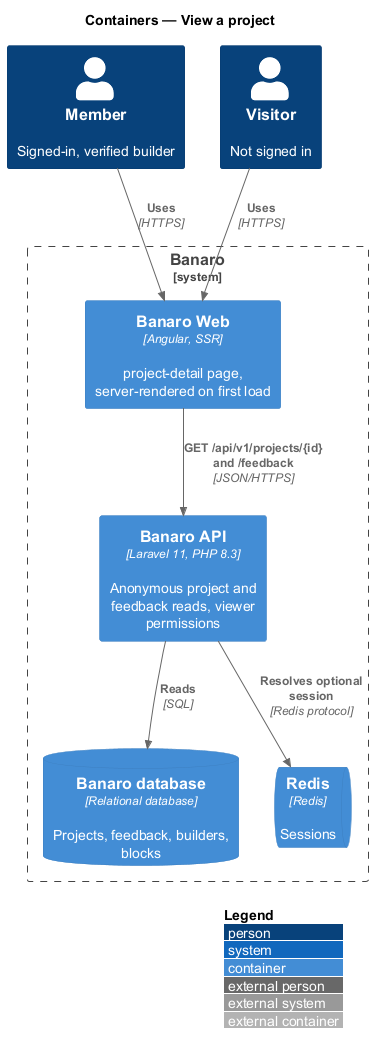

The diagram above was rendered by PlantUML. Its source (embedded in the PNG):
@startuml
!include <C4/C4_Container>
LAYOUT_WITH_LEGEND()
title Containers — View a project

Person(member, "Member", "Signed-in, verified builder")
Person(visitor, "Visitor", "Not signed in")

System_Boundary(banaro, "Banaro") {
  Container(web, "Banaro Web", "Angular, SSR", "project-detail page, server-rendered on first load")
  Container(api, "Banaro API", "Laravel 11, PHP 8.3", "Anonymous project and feedback reads, viewer permissions")
  ContainerDb(db, "Banaro database", "Relational database", "Projects, feedback, builders, blocks")
  ContainerQueue(redis, "Redis", "Redis", "Sessions")
}

Rel(member, web, "Uses", "HTTPS")
Rel(visitor, web, "Uses", "HTTPS")
Rel(web, api, "GET /api/v1/projects/{id} and /feedback", "JSON/HTTPS")
Rel(api, redis, "Resolves optional session", "Redis protocol")
Rel(api, db, "Reads", "SQL")
@enduml